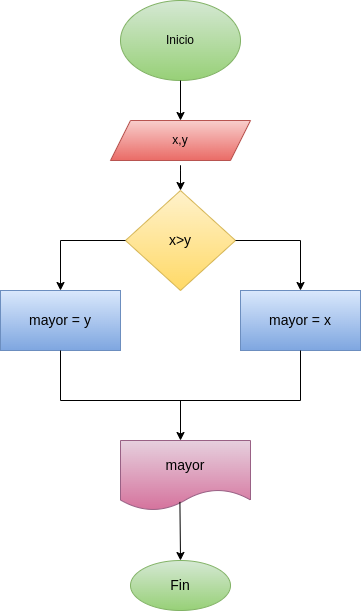

The diagram above was exported from draw.io. Its source (the exported page's mxGraphModel, read from the mxfile embedded in the PNG):
<mxGraphModel dx="935" dy="539" grid="1" gridSize="10" guides="1" tooltips="1" connect="1" arrows="1" fold="1" page="1" pageScale="1" pageWidth="827" pageHeight="1169" math="0" shadow="0">
  <root>
    <mxCell id="0" />
    <mxCell id="1" parent="0" />
    <mxCell id="2" value="&lt;font color=&quot;#000000&quot;&gt;Inicio&lt;/font&gt;" style="ellipse;whiteSpace=wrap;html=1;fillColor=#d5e8d4;gradientColor=#97d077;strokeColor=#82b366;" vertex="1" parent="1">
      <mxGeometry x="300" width="120" height="80" as="geometry" />
    </mxCell>
    <mxCell id="3" value="" style="endArrow=classic;html=1;exitX=0.5;exitY=1;exitDx=0;exitDy=0;" edge="1" parent="1" source="2">
      <mxGeometry width="50" height="50" relative="1" as="geometry">
        <mxPoint x="390" y="300" as="sourcePoint" />
        <mxPoint x="360" y="120" as="targetPoint" />
      </mxGeometry>
    </mxCell>
    <mxCell id="4" value="&lt;font color=&quot;#000000&quot;&gt;x,y&lt;/font&gt;" style="shape=parallelogram;perimeter=parallelogramPerimeter;whiteSpace=wrap;html=1;fixedSize=1;fillColor=#f8cecc;gradientColor=#ea6b66;strokeColor=#b85450;" vertex="1" parent="1">
      <mxGeometry x="290" y="120" width="140" height="40" as="geometry" />
    </mxCell>
    <mxCell id="5" value="" style="endArrow=classic;html=1;entryX=0.5;entryY=0;entryDx=0;entryDy=0;" edge="1" parent="1" target="7">
      <mxGeometry width="50" height="50" relative="1" as="geometry">
        <mxPoint x="360" y="180" as="sourcePoint" />
        <mxPoint x="360" y="200" as="targetPoint" />
        <Array as="points">
          <mxPoint x="360" y="160" />
        </Array>
      </mxGeometry>
    </mxCell>
    <mxCell id="7" value="&lt;font color=&quot;#000000&quot; style=&quot;font-size: 14px;&quot;&gt;x&amp;gt;y&lt;/font&gt;" style="rhombus;whiteSpace=wrap;html=1;fillColor=#fff2cc;gradientColor=#ffd966;strokeColor=#d6b656;" vertex="1" parent="1">
      <mxGeometry x="305" y="190" width="110" height="100" as="geometry" />
    </mxCell>
    <mxCell id="8" value="" style="endArrow=none;html=1;fontSize=14;exitX=1;exitY=0.5;exitDx=0;exitDy=0;" edge="1" parent="1" source="7">
      <mxGeometry width="50" height="50" relative="1" as="geometry">
        <mxPoint x="390" y="300" as="sourcePoint" />
        <mxPoint x="480" y="240" as="targetPoint" />
      </mxGeometry>
    </mxCell>
    <mxCell id="9" value="" style="endArrow=classic;html=1;fontSize=14;" edge="1" parent="1" target="10">
      <mxGeometry width="50" height="50" relative="1" as="geometry">
        <mxPoint x="480" y="240" as="sourcePoint" />
        <mxPoint x="480" y="320" as="targetPoint" />
      </mxGeometry>
    </mxCell>
    <mxCell id="10" value="&lt;font color=&quot;#000000&quot;&gt;mayor = x&lt;/font&gt;" style="rounded=0;whiteSpace=wrap;html=1;fontSize=14;fillColor=#dae8fc;gradientColor=#7ea6e0;strokeColor=#6c8ebf;" vertex="1" parent="1">
      <mxGeometry x="420" y="290" width="120" height="60" as="geometry" />
    </mxCell>
    <mxCell id="11" value="" style="endArrow=none;html=1;fontSize=14;entryX=0;entryY=0.5;entryDx=0;entryDy=0;" edge="1" parent="1" target="7">
      <mxGeometry width="50" height="50" relative="1" as="geometry">
        <mxPoint x="240" y="240" as="sourcePoint" />
        <mxPoint x="440" y="440" as="targetPoint" />
      </mxGeometry>
    </mxCell>
    <mxCell id="12" value="" style="endArrow=classic;html=1;fontSize=14;" edge="1" parent="1" target="13">
      <mxGeometry width="50" height="50" relative="1" as="geometry">
        <mxPoint x="240" y="240" as="sourcePoint" />
        <mxPoint x="240" y="290" as="targetPoint" />
      </mxGeometry>
    </mxCell>
    <mxCell id="13" value="&lt;font color=&quot;#000000&quot;&gt;mayor = y&lt;/font&gt;" style="rounded=0;whiteSpace=wrap;html=1;fontSize=14;fillColor=#dae8fc;gradientColor=#7ea6e0;strokeColor=#6c8ebf;" vertex="1" parent="1">
      <mxGeometry x="180" y="290" width="120" height="60" as="geometry" />
    </mxCell>
    <mxCell id="14" value="" style="endArrow=none;html=1;fontSize=14;entryX=0.5;entryY=1;entryDx=0;entryDy=0;" edge="1" parent="1" target="10">
      <mxGeometry width="50" height="50" relative="1" as="geometry">
        <mxPoint x="480" y="400" as="sourcePoint" />
        <mxPoint x="440" y="380" as="targetPoint" />
      </mxGeometry>
    </mxCell>
    <mxCell id="15" value="" style="endArrow=none;html=1;fontSize=14;exitX=0.5;exitY=1;exitDx=0;exitDy=0;" edge="1" parent="1" source="13">
      <mxGeometry width="50" height="50" relative="1" as="geometry">
        <mxPoint x="390" y="430" as="sourcePoint" />
        <mxPoint x="240" y="400" as="targetPoint" />
      </mxGeometry>
    </mxCell>
    <mxCell id="16" value="" style="endArrow=none;html=1;fontSize=14;" edge="1" parent="1">
      <mxGeometry width="50" height="50" relative="1" as="geometry">
        <mxPoint x="240" y="400" as="sourcePoint" />
        <mxPoint x="480" y="400" as="targetPoint" />
      </mxGeometry>
    </mxCell>
    <mxCell id="17" value="" style="endArrow=classic;html=1;fontSize=14;" edge="1" parent="1">
      <mxGeometry width="50" height="50" relative="1" as="geometry">
        <mxPoint x="360" y="400" as="sourcePoint" />
        <mxPoint x="360" y="440" as="targetPoint" />
      </mxGeometry>
    </mxCell>
    <mxCell id="18" value="&lt;font color=&quot;#000000&quot;&gt;mayor&lt;/font&gt;" style="shape=document;whiteSpace=wrap;html=1;boundedLbl=1;fontSize=14;fillColor=#e6d0de;gradientColor=#d5739d;strokeColor=#996185;" vertex="1" parent="1">
      <mxGeometry x="300" y="440" width="130" height="70" as="geometry" />
    </mxCell>
    <mxCell id="19" value="" style="endArrow=classic;html=1;fontSize=14;exitX=0.457;exitY=0.877;exitDx=0;exitDy=0;exitPerimeter=0;" edge="1" parent="1" source="18">
      <mxGeometry width="50" height="50" relative="1" as="geometry">
        <mxPoint x="360" y="510" as="sourcePoint" />
        <mxPoint x="360" y="560" as="targetPoint" />
      </mxGeometry>
    </mxCell>
    <mxCell id="20" value="&lt;font color=&quot;#000000&quot;&gt;Fin&lt;/font&gt;" style="ellipse;whiteSpace=wrap;html=1;fontSize=14;fillColor=#d5e8d4;gradientColor=#97d077;strokeColor=#82b366;" vertex="1" parent="1">
      <mxGeometry x="310" y="560" width="100" height="50" as="geometry" />
    </mxCell>
  </root>
</mxGraphModel>